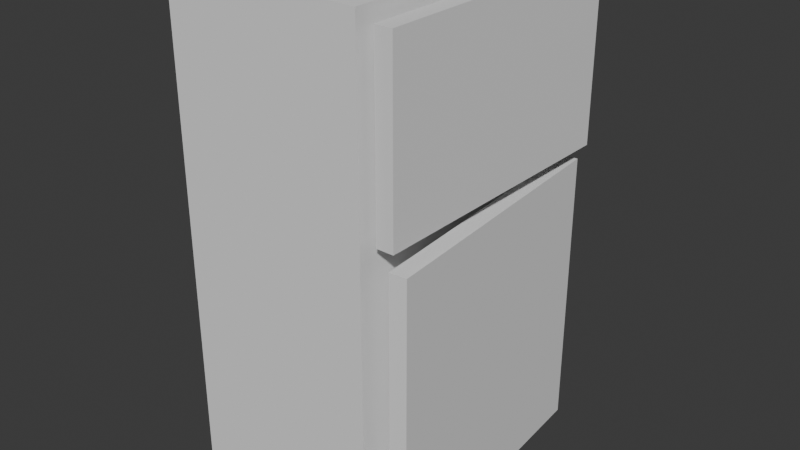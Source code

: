 # Source: k_leskab.blend  (saved by Blender 4.1.24; exported with 4.5.12 LTS)
import bpy
from mathutils import Matrix  # noqa: F401  (used for matrix-valued properties, if any)

bpy.ops.wm.read_factory_settings(use_empty=True)
scene = bpy.context.scene
scene.name = 'Scene'

# ---- collections
col_collection = bpy.data.collections.new('Collection'); scene.collection.children.link(col_collection)

# ---- world
world_world = bpy.data.worlds.new('World'); scene.world = world_world
world_world.use_nodes = True; world_world.node_tree.nodes.clear()
_N = world_world.node_tree.nodes; _L = world_world.node_tree.links
n0 = _N.new('ShaderNodeOutputWorld'); n0.name = 'World Output'; n0.location = (300, 300)
n1 = _N.new('ShaderNodeBackground'); n1.name = 'Background'; n1.location = (10, 300)
n1.inputs[0].default_value = (0.05088, 0.05088, 0.05088, 1.0)
_L.new(n1.outputs[0], n0.inputs[0])
n0.is_active_output = True
world_world.color = (0.05088, 0.05088, 0.05088)
world_world.use_sun_shadow = False
world_world.sun_shadow_jitter_overblur = 0.0

# ---- meshes
me_cube_001 = bpy.data.meshes.new('Cube.001')
me_cube_001.from_pydata([(-1.0, -1.0, -1.0), (-1.0, -1.0, 1.0), (-1.0, 1.0, -1.0), (-1.0, 1.0, 1.0), (1.0, -1.0, -1.0), (1.0, -1.0, 1.0), (1.0, 1.0, -1.0), (1.0, 1.0, 1.0)], [], [(0, 1, 3, 2), (2, 3, 7, 6), (6, 7, 5, 4), (4, 5, 1, 0), (2, 6, 4, 0), (7, 3, 1, 5)])
_uv = me_cube_001.uv_layers.new(name='UVMap')
_uv.uv.foreach_set('vector', [0.375, 0.0, 0.625, 0.0, 0.625, 0.25, 0.375, 0.25, 0.375, 0.25, 0.625, 0.25, 0.625, 0.5, 0.375, 0.5, 0.375, 0.5, 0.625, 0.5, 0.625, 0.75, 0.375, 0.75, 0.375, 0.75, 0.625, 0.75, 0.625, 1.0, 0.375, 1.0, 0.125, 0.5, 0.375, 0.5, 0.375, 0.75, 0.125, 0.75, 0.625, 0.5, 0.875, 0.5, 0.875, 0.75, 0.625, 0.75])
me_cube_001.update()
me_cube_002 = bpy.data.meshes.new('Cube.002')
me_cube_002.from_pydata([(-1.0, -1.0, -1.0), (-1.0, -1.0, 1.0), (-1.0, 1.0, -1.0), (-1.0, 1.0, 1.0), (1.0, -1.0, -1.0), (1.0, -1.0, 1.0), (1.0, 1.0, -1.0), (1.0, 1.0, 1.0)], [], [(0, 1, 3, 2), (2, 3, 7, 6), (6, 7, 5, 4), (4, 5, 1, 0), (2, 6, 4, 0), (7, 3, 1, 5)])
_uv = me_cube_002.uv_layers.new(name='UVMap')
_uv.uv.foreach_set('vector', [0.375, 0.0, 0.625, 0.0, 0.625, 0.25, 0.375, 0.25, 0.375, 0.25, 0.625, 0.25, 0.625, 0.5, 0.375, 0.5, 0.375, 0.5, 0.625, 0.5, 0.625, 0.75, 0.375, 0.75, 0.375, 0.75, 0.625, 0.75, 0.625, 1.0, 0.375, 1.0, 0.125, 0.5, 0.375, 0.5, 0.375, 0.75, 0.125, 0.75, 0.625, 0.5, 0.875, 0.5, 0.875, 0.75, 0.625, 0.75])
me_cube_002.update()
me_cube_003 = bpy.data.meshes.new('Cube.003')
me_cube_003.from_pydata([(0.002176, -1.983, -1.055), (0.002176, -1.983, 0.9454), (0.002176, 0.01675, -1.055), (0.002176, 0.01675, 0.9454), (2.002, -1.983, -1.055), (2.002, -1.983, 0.9454), (2.002, 0.01675, -1.055), (2.002, 0.01675, 0.9454)], [], [(0, 1, 3, 2), (2, 3, 7, 6), (6, 7, 5, 4), (4, 5, 1, 0), (2, 6, 4, 0), (7, 3, 1, 5)])
_uv = me_cube_003.uv_layers.new(name='UVMap')
_uv.uv.foreach_set('vector', [0.375, 0.0, 0.625, 0.0, 0.625, 0.25, 0.375, 0.25, 0.375, 0.25, 0.625, 0.25, 0.625, 0.5, 0.375, 0.5, 0.375, 0.5, 0.625, 0.5, 0.625, 0.75, 0.375, 0.75, 0.375, 0.75, 0.625, 0.75, 0.625, 1.0, 0.375, 1.0, 0.125, 0.5, 0.375, 0.5, 0.375, 0.75, 0.125, 0.75, 0.625, 0.5, 0.875, 0.5, 0.875, 0.75, 0.625, 0.75])
me_cube_003.update()

# ---- objects
ob_cube = bpy.data.objects.new('Cube', me_cube_001)
ob_cube_001 = bpy.data.objects.new('Cube.001', me_cube_002)
ob_cube_002 = bpy.data.objects.new('Cube.002', me_cube_003)

# ---- transforms, parenting, visibility, modifiers, constraints
ob_cube.location = (0.0, 0.0, 2.336)
ob_cube.scale = (0.9385, 1.364, 2.357)
ob_cube_001.location = (1.103, 0.01712, 3.753)
ob_cube_001.scale = (-0.07997, 1.299, 0.8254)
ob_cube_002.location = (1.096, 1.308, 1.49)
ob_cube_002.rotation_euler = (0.0, -0.0, 0.07536)
ob_cube_002.scale = (-0.07997, 1.299, 1.351)

# ---- collection membership
col_collection.objects.link(ob_cube)
col_collection.objects.link(ob_cube_001)
col_collection.objects.link(ob_cube_002)

# ---- scene / render settings (as saved in the file)
scene.frame_start = 1; scene.frame_end = 20; scene.frame_set(2)
scene.render.engine = 'BLENDER_EEVEE_NEXT'
scene.cycles.sampling_pattern = 'TABULATED_SOBOL'
scene.eevee.ray_tracing_options.trace_max_roughness = 0.0
bpy.context.view_layer.update()

# ---- added for rendering (the .blend has no active camera and no usable light): camera, sun
cam_auto = bpy.data.cameras.new('AutoCamera')
cam_auto.lens = 50.0
cam_auto.sensor_width = 36.0
cam_auto.clip_end = 1000.0
ob_auto_camera = bpy.data.objects.new('AutoCamera', cam_auto)
scene.collection.objects.link(ob_auto_camera)
ob_auto_camera.location = (5.61954, -6.53266, 6.69089)
ob_auto_camera.rotation_euler = (1.09748, -7.21219e-08, 0.694738)
scene.camera = ob_auto_camera
light_auto_sun = bpy.data.lights.new('AutoSun', 'SUN')
light_auto_sun.energy = 3.0
light_auto_sun.angle = 0.0523599
ob_auto_sun = bpy.data.objects.new('AutoSun', light_auto_sun)
scene.collection.objects.link(ob_auto_sun)
ob_auto_sun.rotation_euler = (0.872665, 0.174533, 0.523599)
bpy.context.view_layer.update()
